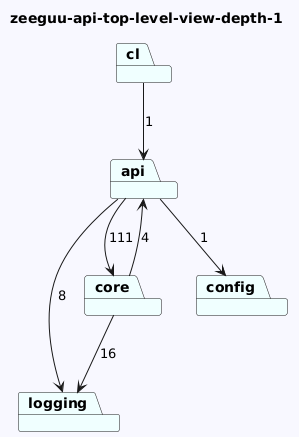

The diagram above was rendered by PlantUML. Its source (embedded in the PNG):
@startuml
skinparam backgroundColor GhostWhite
title zeeguu-api-top-level-view-depth-1
package "logging" #Azure
package "api" #Azure
package "cl" #Azure
package "core" #Azure
package "config" #Azure

"api"-->"logging"  : 8
"api"-->"config"  : 1
"api"-->"core"  : 111
"cl"-->"api"  : 1
"core"-->"logging"  : 16
"core"-->"api"  : 4
@enduml